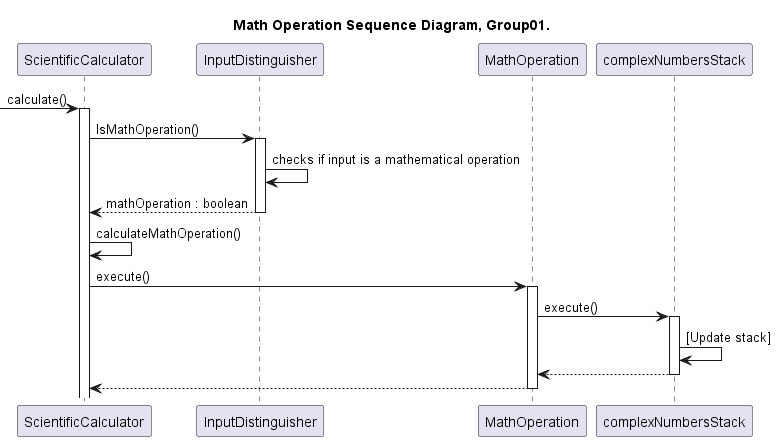

The diagram above was rendered by PlantUML. Its source (embedded in the PNG):
@startuml MathOperation_SequenceDiagram_Group01

title Math Operation Sequence Diagram, Group01.

participant ScientificCalculator as calc
participant InputDistinguisher as input
participant MathOperation as math
participant complexNumbersStack as num_stack

-> calc:calculate()
activate calc

calc -> input : IsMathOperation()
activate input
input -> input : checks if input is a mathematical operation
input --> calc : mathOperation : boolean
deactivate input

calc -> calc : calculateMathOperation()
calc -> math : execute()
activate math
math -> num_stack : execute()
activate num_stack
num_stack -> num_stack : [Update stack]
num_stack --> math
deactivate num_stack
math --> calc
deactivate math

@enduml